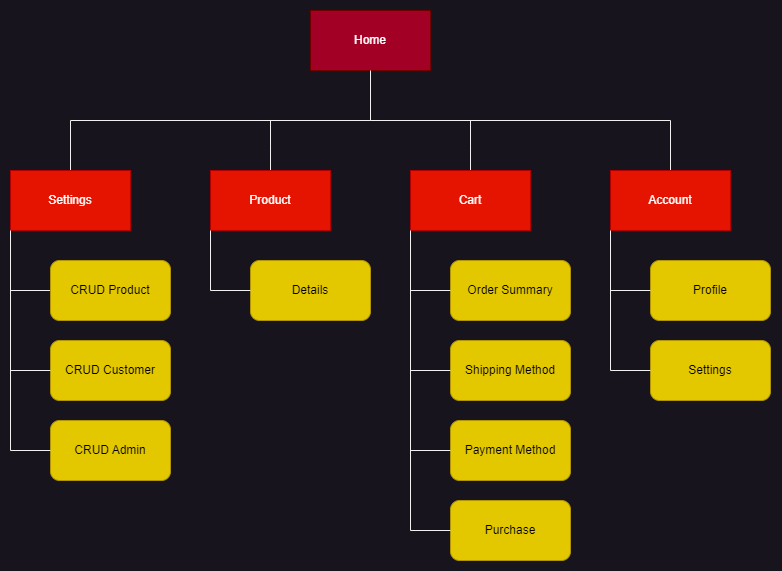

The diagram above was exported from draw.io. Its source (the exported page's mxGraphModel, read from the mxfile embedded in the PNG):
<mxGraphModel dx="1199" dy="703" grid="1" gridSize="10" guides="1" tooltips="1" connect="1" arrows="1" fold="1" page="1" pageScale="1" pageWidth="850" pageHeight="1100" math="0" shadow="0">
  <root>
    <mxCell id="0" />
    <mxCell id="1" parent="0" />
    <mxCell id="F1aXNRZpp0GazEwYVh7R-27" style="edgeStyle=orthogonalEdgeStyle;rounded=0;orthogonalLoop=1;jettySize=auto;html=1;exitX=0.5;exitY=1;exitDx=0;exitDy=0;entryX=0.5;entryY=0;entryDx=0;entryDy=0;endArrow=none;endFill=0;" edge="1" parent="1" source="F1aXNRZpp0GazEwYVh7R-1" target="F1aXNRZpp0GazEwYVh7R-2">
      <mxGeometry relative="1" as="geometry">
        <mxPoint x="400" y="120" as="targetPoint" />
      </mxGeometry>
    </mxCell>
    <mxCell id="F1aXNRZpp0GazEwYVh7R-1" value="Home" style="rounded=0;whiteSpace=wrap;html=1;fillColor=#a20025;fontColor=#ffffff;strokeColor=#6F0000;" vertex="1" parent="1">
      <mxGeometry x="340" y="10" width="120" height="60" as="geometry" />
    </mxCell>
    <mxCell id="F1aXNRZpp0GazEwYVh7R-2" value="Settings" style="whiteSpace=wrap;html=1;fillColor=#e51400;fontColor=#ffffff;strokeColor=#B20000;" vertex="1" parent="1">
      <mxGeometry x="40" y="170" width="120" height="60" as="geometry" />
    </mxCell>
    <mxCell id="F1aXNRZpp0GazEwYVh7R-28" style="edgeStyle=orthogonalEdgeStyle;rounded=0;orthogonalLoop=1;jettySize=auto;html=1;exitX=0.5;exitY=0;exitDx=0;exitDy=0;entryX=0.5;entryY=1;entryDx=0;entryDy=0;endArrow=none;endFill=0;" edge="1" parent="1" source="F1aXNRZpp0GazEwYVh7R-3" target="F1aXNRZpp0GazEwYVh7R-1">
      <mxGeometry relative="1" as="geometry" />
    </mxCell>
    <mxCell id="F1aXNRZpp0GazEwYVh7R-3" value="Account" style="whiteSpace=wrap;html=1;fillColor=#e51400;fontColor=#ffffff;strokeColor=#B20000;" vertex="1" parent="1">
      <mxGeometry x="640" y="170" width="120" height="60" as="geometry" />
    </mxCell>
    <mxCell id="F1aXNRZpp0GazEwYVh7R-30" style="edgeStyle=orthogonalEdgeStyle;rounded=0;orthogonalLoop=1;jettySize=auto;html=1;exitX=0.5;exitY=0;exitDx=0;exitDy=0;endArrow=none;endFill=0;" edge="1" parent="1" source="F1aXNRZpp0GazEwYVh7R-4">
      <mxGeometry relative="1" as="geometry">
        <mxPoint x="500" y="120" as="targetPoint" />
      </mxGeometry>
    </mxCell>
    <mxCell id="F1aXNRZpp0GazEwYVh7R-4" value="Cart" style="whiteSpace=wrap;html=1;fillColor=#e51400;fontColor=#ffffff;strokeColor=#B20000;" vertex="1" parent="1">
      <mxGeometry x="440" y="170" width="120" height="60" as="geometry" />
    </mxCell>
    <mxCell id="F1aXNRZpp0GazEwYVh7R-29" style="edgeStyle=orthogonalEdgeStyle;rounded=0;orthogonalLoop=1;jettySize=auto;html=1;exitX=0.5;exitY=0;exitDx=0;exitDy=0;endArrow=none;endFill=0;" edge="1" parent="1" source="F1aXNRZpp0GazEwYVh7R-5">
      <mxGeometry relative="1" as="geometry">
        <mxPoint x="300" y="120" as="targetPoint" />
      </mxGeometry>
    </mxCell>
    <mxCell id="F1aXNRZpp0GazEwYVh7R-5" value="Product" style="whiteSpace=wrap;html=1;fillColor=#e51400;fontColor=#ffffff;strokeColor=#B20000;" vertex="1" parent="1">
      <mxGeometry x="240" y="170" width="120" height="60" as="geometry" />
    </mxCell>
    <mxCell id="F1aXNRZpp0GazEwYVh7R-17" style="rounded=0;orthogonalLoop=1;jettySize=auto;html=1;exitX=0;exitY=0.5;exitDx=0;exitDy=0;entryX=0;entryY=1;entryDx=0;entryDy=0;endArrow=none;endFill=0;" edge="1" parent="1" source="F1aXNRZpp0GazEwYVh7R-6" target="F1aXNRZpp0GazEwYVh7R-2">
      <mxGeometry relative="1" as="geometry">
        <Array as="points">
          <mxPoint x="40" y="290" />
        </Array>
      </mxGeometry>
    </mxCell>
    <mxCell id="F1aXNRZpp0GazEwYVh7R-6" value="CRUD Product" style="rounded=1;whiteSpace=wrap;html=1;fillColor=#e3c800;fontColor=#000000;strokeColor=#B09500;" vertex="1" parent="1">
      <mxGeometry x="80" y="260" width="120" height="60" as="geometry" />
    </mxCell>
    <mxCell id="F1aXNRZpp0GazEwYVh7R-7" value="CRUD Customer" style="rounded=1;whiteSpace=wrap;html=1;fillColor=#e3c800;fontColor=#000000;strokeColor=#B09500;" vertex="1" parent="1">
      <mxGeometry x="80" y="340" width="120" height="60" as="geometry" />
    </mxCell>
    <mxCell id="F1aXNRZpp0GazEwYVh7R-8" value="CRUD Admin" style="rounded=1;whiteSpace=wrap;html=1;fillColor=#e3c800;fontColor=#000000;strokeColor=#B09500;" vertex="1" parent="1">
      <mxGeometry x="80" y="420" width="120" height="60" as="geometry" />
    </mxCell>
    <mxCell id="F1aXNRZpp0GazEwYVh7R-10" value="Details" style="rounded=1;whiteSpace=wrap;html=1;fillColor=#e3c800;fontColor=#000000;strokeColor=#B09500;" vertex="1" parent="1">
      <mxGeometry x="280" y="260" width="120" height="60" as="geometry" />
    </mxCell>
    <mxCell id="F1aXNRZpp0GazEwYVh7R-11" value="Order Summary" style="rounded=1;whiteSpace=wrap;html=1;fillColor=#e3c800;fontColor=#000000;strokeColor=#B09500;" vertex="1" parent="1">
      <mxGeometry x="480" y="260" width="120" height="60" as="geometry" />
    </mxCell>
    <mxCell id="F1aXNRZpp0GazEwYVh7R-12" value="Shipping Method" style="rounded=1;whiteSpace=wrap;html=1;fillColor=#e3c800;fontColor=#000000;strokeColor=#B09500;" vertex="1" parent="1">
      <mxGeometry x="480" y="340" width="120" height="60" as="geometry" />
    </mxCell>
    <mxCell id="F1aXNRZpp0GazEwYVh7R-13" value="Purchase" style="rounded=1;whiteSpace=wrap;html=1;fillColor=#e3c800;fontColor=#000000;strokeColor=#B09500;" vertex="1" parent="1">
      <mxGeometry x="480" y="500" width="120" height="60" as="geometry" />
    </mxCell>
    <mxCell id="F1aXNRZpp0GazEwYVh7R-14" value="Payment Method" style="rounded=1;whiteSpace=wrap;html=1;fillColor=#e3c800;fontColor=#000000;strokeColor=#B09500;" vertex="1" parent="1">
      <mxGeometry x="480" y="420" width="120" height="60" as="geometry" />
    </mxCell>
    <mxCell id="F1aXNRZpp0GazEwYVh7R-15" value="Profile" style="rounded=1;whiteSpace=wrap;html=1;fillColor=#e3c800;fontColor=#000000;strokeColor=#B09500;" vertex="1" parent="1">
      <mxGeometry x="680" y="260" width="120" height="60" as="geometry" />
    </mxCell>
    <mxCell id="F1aXNRZpp0GazEwYVh7R-16" value="Settings" style="rounded=1;whiteSpace=wrap;html=1;fillColor=#e3c800;fontColor=#000000;strokeColor=#B09500;" vertex="1" parent="1">
      <mxGeometry x="680" y="340" width="120" height="60" as="geometry" />
    </mxCell>
    <mxCell id="F1aXNRZpp0GazEwYVh7R-18" style="rounded=0;orthogonalLoop=1;jettySize=auto;html=1;exitX=0;exitY=0.5;exitDx=0;exitDy=0;endArrow=none;endFill=0;" edge="1" parent="1">
      <mxGeometry relative="1" as="geometry">
        <mxPoint x="80" y="370" as="sourcePoint" />
        <mxPoint x="40" y="280" as="targetPoint" />
        <Array as="points">
          <mxPoint x="40" y="370" />
        </Array>
      </mxGeometry>
    </mxCell>
    <mxCell id="F1aXNRZpp0GazEwYVh7R-19" style="rounded=0;orthogonalLoop=1;jettySize=auto;html=1;exitX=0;exitY=0.5;exitDx=0;exitDy=0;endArrow=none;endFill=0;" edge="1" parent="1">
      <mxGeometry relative="1" as="geometry">
        <mxPoint x="80" y="450" as="sourcePoint" />
        <mxPoint x="40" y="360" as="targetPoint" />
        <Array as="points">
          <mxPoint x="40" y="450" />
        </Array>
      </mxGeometry>
    </mxCell>
    <mxCell id="F1aXNRZpp0GazEwYVh7R-20" style="rounded=0;orthogonalLoop=1;jettySize=auto;html=1;exitX=0;exitY=0.5;exitDx=0;exitDy=0;entryX=0;entryY=1;entryDx=0;entryDy=0;endArrow=none;endFill=0;" edge="1" parent="1">
      <mxGeometry relative="1" as="geometry">
        <mxPoint x="280" y="290" as="sourcePoint" />
        <mxPoint x="240" y="230" as="targetPoint" />
        <Array as="points">
          <mxPoint x="240" y="290" />
        </Array>
      </mxGeometry>
    </mxCell>
    <mxCell id="F1aXNRZpp0GazEwYVh7R-21" style="rounded=0;orthogonalLoop=1;jettySize=auto;html=1;exitX=0;exitY=0.5;exitDx=0;exitDy=0;entryX=0;entryY=1;entryDx=0;entryDy=0;endArrow=none;endFill=0;" edge="1" parent="1">
      <mxGeometry relative="1" as="geometry">
        <mxPoint x="480" y="290" as="sourcePoint" />
        <mxPoint x="440" y="230" as="targetPoint" />
        <Array as="points">
          <mxPoint x="440" y="290" />
        </Array>
      </mxGeometry>
    </mxCell>
    <mxCell id="F1aXNRZpp0GazEwYVh7R-22" style="rounded=0;orthogonalLoop=1;jettySize=auto;html=1;exitX=0;exitY=0.5;exitDx=0;exitDy=0;entryX=0;entryY=1;entryDx=0;entryDy=0;endArrow=none;endFill=0;" edge="1" parent="1">
      <mxGeometry relative="1" as="geometry">
        <mxPoint x="680" y="290" as="sourcePoint" />
        <mxPoint x="640" y="230" as="targetPoint" />
        <Array as="points">
          <mxPoint x="640" y="290" />
        </Array>
      </mxGeometry>
    </mxCell>
    <mxCell id="F1aXNRZpp0GazEwYVh7R-23" style="rounded=0;orthogonalLoop=1;jettySize=auto;html=1;exitX=0;exitY=0.5;exitDx=0;exitDy=0;endArrow=none;endFill=0;" edge="1" parent="1">
      <mxGeometry relative="1" as="geometry">
        <mxPoint x="480" y="370" as="sourcePoint" />
        <mxPoint x="440" y="280" as="targetPoint" />
        <Array as="points">
          <mxPoint x="440" y="370" />
        </Array>
      </mxGeometry>
    </mxCell>
    <mxCell id="F1aXNRZpp0GazEwYVh7R-24" style="rounded=0;orthogonalLoop=1;jettySize=auto;html=1;exitX=0;exitY=0.5;exitDx=0;exitDy=0;endArrow=none;endFill=0;" edge="1" parent="1">
      <mxGeometry relative="1" as="geometry">
        <mxPoint x="480" y="450" as="sourcePoint" />
        <mxPoint x="440" y="360" as="targetPoint" />
        <Array as="points">
          <mxPoint x="440" y="450" />
        </Array>
      </mxGeometry>
    </mxCell>
    <mxCell id="F1aXNRZpp0GazEwYVh7R-25" style="rounded=0;orthogonalLoop=1;jettySize=auto;html=1;exitX=0;exitY=0.5;exitDx=0;exitDy=0;endArrow=none;endFill=0;" edge="1" parent="1">
      <mxGeometry relative="1" as="geometry">
        <mxPoint x="480" y="530" as="sourcePoint" />
        <mxPoint x="440" y="440" as="targetPoint" />
        <Array as="points">
          <mxPoint x="440" y="530" />
        </Array>
      </mxGeometry>
    </mxCell>
    <mxCell id="F1aXNRZpp0GazEwYVh7R-26" style="rounded=0;orthogonalLoop=1;jettySize=auto;html=1;exitX=0;exitY=0.5;exitDx=0;exitDy=0;endArrow=none;endFill=0;" edge="1" parent="1">
      <mxGeometry relative="1" as="geometry">
        <mxPoint x="680" y="370" as="sourcePoint" />
        <mxPoint x="640" y="280" as="targetPoint" />
        <Array as="points">
          <mxPoint x="640" y="370" />
        </Array>
      </mxGeometry>
    </mxCell>
  </root>
</mxGraphModel>